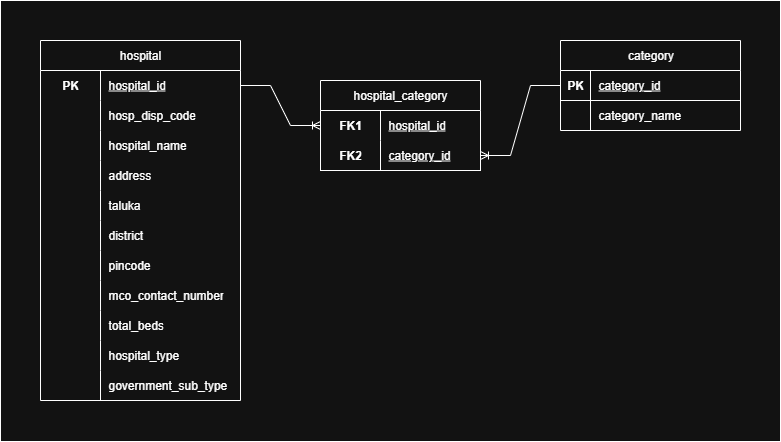

The diagram above was exported from draw.io. Its source (the exported page's mxGraphModel, read from the mxfile embedded in the PNG):
<mxGraphModel dx="1042" dy="127" grid="0" gridSize="10" guides="1" tooltips="1" connect="1" arrows="1" fold="1" page="0" pageScale="1" pageWidth="850" pageHeight="1100" math="0" shadow="0">
  <root>
    <mxCell id="0" />
    <mxCell id="1" parent="0" />
    <mxCell id="gPdMauiRYlluVswZTJC--88" value="" style="rounded=0;whiteSpace=wrap;html=1;fillColor=default;" parent="1" vertex="1">
      <mxGeometry x="160" y="400" width="780" height="441" as="geometry" />
    </mxCell>
    <mxCell id="gPdMauiRYlluVswZTJC--25" value="&lt;span style=&quot;font-weight: 400; text-wrap-mode: nowrap;&quot;&gt;hospital&lt;/span&gt;" style="shape=table;startSize=30;container=1;collapsible=1;childLayout=tableLayout;fixedRows=1;rowLines=0;fontStyle=1;align=center;resizeLast=1;html=1;whiteSpace=wrap;" parent="1" vertex="1">
      <mxGeometry x="200" y="440" width="200" height="360" as="geometry" />
    </mxCell>
    <mxCell id="gPdMauiRYlluVswZTJC--26" value="" style="shape=tableRow;horizontal=0;startSize=0;swimlaneHead=0;swimlaneBody=0;fillColor=none;collapsible=0;dropTarget=0;points=[[0,0.5],[1,0.5]];portConstraint=eastwest;top=0;left=0;right=0;bottom=0;html=1;" parent="gPdMauiRYlluVswZTJC--25" vertex="1">
      <mxGeometry y="30" width="200" height="30" as="geometry" />
    </mxCell>
    <mxCell id="gPdMauiRYlluVswZTJC--27" value="PK" style="shape=partialRectangle;connectable=0;fillColor=none;top=0;left=0;bottom=0;right=0;fontStyle=1;overflow=hidden;html=1;whiteSpace=wrap;" parent="gPdMauiRYlluVswZTJC--26" vertex="1">
      <mxGeometry width="60" height="30" as="geometry">
        <mxRectangle width="60" height="30" as="alternateBounds" />
      </mxGeometry>
    </mxCell>
    <mxCell id="gPdMauiRYlluVswZTJC--28" value="&lt;span style=&quot;font-weight: 400;&quot;&gt;hospital_id&lt;/span&gt;" style="shape=partialRectangle;connectable=0;fillColor=none;top=0;left=0;bottom=0;right=0;align=left;spacingLeft=6;fontStyle=5;overflow=hidden;html=1;whiteSpace=wrap;" parent="gPdMauiRYlluVswZTJC--26" vertex="1">
      <mxGeometry x="60" width="140" height="30" as="geometry">
        <mxRectangle width="140" height="30" as="alternateBounds" />
      </mxGeometry>
    </mxCell>
    <mxCell id="gPdMauiRYlluVswZTJC--32" value="" style="shape=tableRow;horizontal=0;startSize=0;swimlaneHead=0;swimlaneBody=0;fillColor=none;collapsible=0;dropTarget=0;points=[[0,0.5],[1,0.5]];portConstraint=eastwest;top=0;left=0;right=0;bottom=0;html=1;" parent="gPdMauiRYlluVswZTJC--25" vertex="1">
      <mxGeometry y="60" width="200" height="30" as="geometry" />
    </mxCell>
    <mxCell id="gPdMauiRYlluVswZTJC--33" value="" style="shape=partialRectangle;connectable=0;fillColor=none;top=0;left=0;bottom=0;right=0;editable=1;overflow=hidden;html=1;whiteSpace=wrap;" parent="gPdMauiRYlluVswZTJC--32" vertex="1">
      <mxGeometry width="60" height="30" as="geometry">
        <mxRectangle width="60" height="30" as="alternateBounds" />
      </mxGeometry>
    </mxCell>
    <mxCell id="gPdMauiRYlluVswZTJC--34" value="hosp_disp_code" style="shape=partialRectangle;connectable=0;fillColor=none;top=0;left=0;bottom=0;right=0;align=left;spacingLeft=6;overflow=hidden;html=1;whiteSpace=wrap;" parent="gPdMauiRYlluVswZTJC--32" vertex="1">
      <mxGeometry x="60" width="140" height="30" as="geometry">
        <mxRectangle width="140" height="30" as="alternateBounds" />
      </mxGeometry>
    </mxCell>
    <mxCell id="gPdMauiRYlluVswZTJC--35" value="" style="shape=tableRow;horizontal=0;startSize=0;swimlaneHead=0;swimlaneBody=0;fillColor=none;collapsible=0;dropTarget=0;points=[[0,0.5],[1,0.5]];portConstraint=eastwest;top=0;left=0;right=0;bottom=0;html=1;" parent="gPdMauiRYlluVswZTJC--25" vertex="1">
      <mxGeometry y="90" width="200" height="30" as="geometry" />
    </mxCell>
    <mxCell id="gPdMauiRYlluVswZTJC--36" value="" style="shape=partialRectangle;connectable=0;fillColor=none;top=0;left=0;bottom=0;right=0;editable=1;overflow=hidden;html=1;whiteSpace=wrap;" parent="gPdMauiRYlluVswZTJC--35" vertex="1">
      <mxGeometry width="60" height="30" as="geometry">
        <mxRectangle width="60" height="30" as="alternateBounds" />
      </mxGeometry>
    </mxCell>
    <mxCell id="gPdMauiRYlluVswZTJC--37" value="hospital_name" style="shape=partialRectangle;connectable=0;fillColor=none;top=0;left=0;bottom=0;right=0;align=left;spacingLeft=6;overflow=hidden;html=1;whiteSpace=wrap;" parent="gPdMauiRYlluVswZTJC--35" vertex="1">
      <mxGeometry x="60" width="140" height="30" as="geometry">
        <mxRectangle width="140" height="30" as="alternateBounds" />
      </mxGeometry>
    </mxCell>
    <mxCell id="gPdMauiRYlluVswZTJC--38" value="" style="shape=tableRow;horizontal=0;startSize=0;swimlaneHead=0;swimlaneBody=0;fillColor=none;collapsible=0;dropTarget=0;points=[[0,0.5],[1,0.5]];portConstraint=eastwest;top=0;left=0;right=0;bottom=0;html=1;" parent="gPdMauiRYlluVswZTJC--25" vertex="1">
      <mxGeometry y="120" width="200" height="30" as="geometry" />
    </mxCell>
    <mxCell id="gPdMauiRYlluVswZTJC--39" value="" style="shape=partialRectangle;connectable=0;fillColor=none;top=0;left=0;bottom=0;right=0;editable=1;overflow=hidden;html=1;whiteSpace=wrap;" parent="gPdMauiRYlluVswZTJC--38" vertex="1">
      <mxGeometry width="60" height="30" as="geometry">
        <mxRectangle width="60" height="30" as="alternateBounds" />
      </mxGeometry>
    </mxCell>
    <mxCell id="gPdMauiRYlluVswZTJC--40" value="address" style="shape=partialRectangle;connectable=0;fillColor=none;top=0;left=0;bottom=0;right=0;align=left;spacingLeft=6;overflow=hidden;html=1;whiteSpace=wrap;" parent="gPdMauiRYlluVswZTJC--38" vertex="1">
      <mxGeometry x="60" width="140" height="30" as="geometry">
        <mxRectangle width="140" height="30" as="alternateBounds" />
      </mxGeometry>
    </mxCell>
    <mxCell id="gPdMauiRYlluVswZTJC--41" value="" style="shape=tableRow;horizontal=0;startSize=0;swimlaneHead=0;swimlaneBody=0;fillColor=none;collapsible=0;dropTarget=0;points=[[0,0.5],[1,0.5]];portConstraint=eastwest;top=0;left=0;right=0;bottom=0;html=1;" parent="gPdMauiRYlluVswZTJC--25" vertex="1">
      <mxGeometry y="150" width="200" height="30" as="geometry" />
    </mxCell>
    <mxCell id="gPdMauiRYlluVswZTJC--42" value="" style="shape=partialRectangle;connectable=0;fillColor=none;top=0;left=0;bottom=0;right=0;editable=1;overflow=hidden;html=1;whiteSpace=wrap;" parent="gPdMauiRYlluVswZTJC--41" vertex="1">
      <mxGeometry width="60" height="30" as="geometry">
        <mxRectangle width="60" height="30" as="alternateBounds" />
      </mxGeometry>
    </mxCell>
    <mxCell id="gPdMauiRYlluVswZTJC--43" value="taluka" style="shape=partialRectangle;connectable=0;fillColor=none;top=0;left=0;bottom=0;right=0;align=left;spacingLeft=6;overflow=hidden;html=1;whiteSpace=wrap;" parent="gPdMauiRYlluVswZTJC--41" vertex="1">
      <mxGeometry x="60" width="140" height="30" as="geometry">
        <mxRectangle width="140" height="30" as="alternateBounds" />
      </mxGeometry>
    </mxCell>
    <mxCell id="gPdMauiRYlluVswZTJC--44" value="" style="shape=tableRow;horizontal=0;startSize=0;swimlaneHead=0;swimlaneBody=0;fillColor=none;collapsible=0;dropTarget=0;points=[[0,0.5],[1,0.5]];portConstraint=eastwest;top=0;left=0;right=0;bottom=0;html=1;" parent="gPdMauiRYlluVswZTJC--25" vertex="1">
      <mxGeometry y="180" width="200" height="30" as="geometry" />
    </mxCell>
    <mxCell id="gPdMauiRYlluVswZTJC--45" value="" style="shape=partialRectangle;connectable=0;fillColor=none;top=0;left=0;bottom=0;right=0;editable=1;overflow=hidden;html=1;whiteSpace=wrap;" parent="gPdMauiRYlluVswZTJC--44" vertex="1">
      <mxGeometry width="60" height="30" as="geometry">
        <mxRectangle width="60" height="30" as="alternateBounds" />
      </mxGeometry>
    </mxCell>
    <mxCell id="gPdMauiRYlluVswZTJC--46" value="district" style="shape=partialRectangle;connectable=0;fillColor=none;top=0;left=0;bottom=0;right=0;align=left;spacingLeft=6;overflow=hidden;html=1;whiteSpace=wrap;" parent="gPdMauiRYlluVswZTJC--44" vertex="1">
      <mxGeometry x="60" width="140" height="30" as="geometry">
        <mxRectangle width="140" height="30" as="alternateBounds" />
      </mxGeometry>
    </mxCell>
    <mxCell id="NaeLsCLgArj5INlKvRSy-1" value="" style="shape=tableRow;horizontal=0;startSize=0;swimlaneHead=0;swimlaneBody=0;fillColor=none;collapsible=0;dropTarget=0;points=[[0,0.5],[1,0.5]];portConstraint=eastwest;top=0;left=0;right=0;bottom=0;html=1;" vertex="1" parent="gPdMauiRYlluVswZTJC--25">
      <mxGeometry y="210" width="200" height="30" as="geometry" />
    </mxCell>
    <mxCell id="NaeLsCLgArj5INlKvRSy-2" value="" style="shape=partialRectangle;connectable=0;fillColor=none;top=0;left=0;bottom=0;right=0;editable=1;overflow=hidden;html=1;whiteSpace=wrap;" vertex="1" parent="NaeLsCLgArj5INlKvRSy-1">
      <mxGeometry width="60" height="30" as="geometry">
        <mxRectangle width="60" height="30" as="alternateBounds" />
      </mxGeometry>
    </mxCell>
    <mxCell id="NaeLsCLgArj5INlKvRSy-3" value="pincode" style="shape=partialRectangle;connectable=0;fillColor=none;top=0;left=0;bottom=0;right=0;align=left;spacingLeft=6;overflow=hidden;html=1;whiteSpace=wrap;" vertex="1" parent="NaeLsCLgArj5INlKvRSy-1">
      <mxGeometry x="60" width="140" height="30" as="geometry">
        <mxRectangle width="140" height="30" as="alternateBounds" />
      </mxGeometry>
    </mxCell>
    <mxCell id="NaeLsCLgArj5INlKvRSy-4" value="" style="shape=tableRow;horizontal=0;startSize=0;swimlaneHead=0;swimlaneBody=0;fillColor=none;collapsible=0;dropTarget=0;points=[[0,0.5],[1,0.5]];portConstraint=eastwest;top=0;left=0;right=0;bottom=0;html=1;" vertex="1" parent="gPdMauiRYlluVswZTJC--25">
      <mxGeometry y="240" width="200" height="30" as="geometry" />
    </mxCell>
    <mxCell id="NaeLsCLgArj5INlKvRSy-5" value="" style="shape=partialRectangle;connectable=0;fillColor=none;top=0;left=0;bottom=0;right=0;editable=1;overflow=hidden;html=1;whiteSpace=wrap;" vertex="1" parent="NaeLsCLgArj5INlKvRSy-4">
      <mxGeometry width="60" height="30" as="geometry">
        <mxRectangle width="60" height="30" as="alternateBounds" />
      </mxGeometry>
    </mxCell>
    <mxCell id="NaeLsCLgArj5INlKvRSy-6" value="mco_contact_number" style="shape=partialRectangle;connectable=0;fillColor=none;top=0;left=0;bottom=0;right=0;align=left;spacingLeft=6;overflow=hidden;html=1;whiteSpace=wrap;" vertex="1" parent="NaeLsCLgArj5INlKvRSy-4">
      <mxGeometry x="60" width="140" height="30" as="geometry">
        <mxRectangle width="140" height="30" as="alternateBounds" />
      </mxGeometry>
    </mxCell>
    <mxCell id="NaeLsCLgArj5INlKvRSy-7" value="" style="shape=tableRow;horizontal=0;startSize=0;swimlaneHead=0;swimlaneBody=0;fillColor=none;collapsible=0;dropTarget=0;points=[[0,0.5],[1,0.5]];portConstraint=eastwest;top=0;left=0;right=0;bottom=0;html=1;" vertex="1" parent="gPdMauiRYlluVswZTJC--25">
      <mxGeometry y="270" width="200" height="30" as="geometry" />
    </mxCell>
    <mxCell id="NaeLsCLgArj5INlKvRSy-8" value="" style="shape=partialRectangle;connectable=0;fillColor=none;top=0;left=0;bottom=0;right=0;editable=1;overflow=hidden;html=1;whiteSpace=wrap;" vertex="1" parent="NaeLsCLgArj5INlKvRSy-7">
      <mxGeometry width="60" height="30" as="geometry">
        <mxRectangle width="60" height="30" as="alternateBounds" />
      </mxGeometry>
    </mxCell>
    <mxCell id="NaeLsCLgArj5INlKvRSy-9" value="total_beds" style="shape=partialRectangle;connectable=0;fillColor=none;top=0;left=0;bottom=0;right=0;align=left;spacingLeft=6;overflow=hidden;html=1;whiteSpace=wrap;" vertex="1" parent="NaeLsCLgArj5INlKvRSy-7">
      <mxGeometry x="60" width="140" height="30" as="geometry">
        <mxRectangle width="140" height="30" as="alternateBounds" />
      </mxGeometry>
    </mxCell>
    <mxCell id="NaeLsCLgArj5INlKvRSy-10" value="" style="shape=tableRow;horizontal=0;startSize=0;swimlaneHead=0;swimlaneBody=0;fillColor=none;collapsible=0;dropTarget=0;points=[[0,0.5],[1,0.5]];portConstraint=eastwest;top=0;left=0;right=0;bottom=0;html=1;" vertex="1" parent="gPdMauiRYlluVswZTJC--25">
      <mxGeometry y="300" width="200" height="30" as="geometry" />
    </mxCell>
    <mxCell id="NaeLsCLgArj5INlKvRSy-11" value="" style="shape=partialRectangle;connectable=0;fillColor=none;top=0;left=0;bottom=0;right=0;editable=1;overflow=hidden;html=1;whiteSpace=wrap;" vertex="1" parent="NaeLsCLgArj5INlKvRSy-10">
      <mxGeometry width="60" height="30" as="geometry">
        <mxRectangle width="60" height="30" as="alternateBounds" />
      </mxGeometry>
    </mxCell>
    <mxCell id="NaeLsCLgArj5INlKvRSy-12" value="hospital_type" style="shape=partialRectangle;connectable=0;fillColor=none;top=0;left=0;bottom=0;right=0;align=left;spacingLeft=6;overflow=hidden;html=1;whiteSpace=wrap;" vertex="1" parent="NaeLsCLgArj5INlKvRSy-10">
      <mxGeometry x="60" width="140" height="30" as="geometry">
        <mxRectangle width="140" height="30" as="alternateBounds" />
      </mxGeometry>
    </mxCell>
    <mxCell id="NaeLsCLgArj5INlKvRSy-13" value="" style="shape=tableRow;horizontal=0;startSize=0;swimlaneHead=0;swimlaneBody=0;fillColor=none;collapsible=0;dropTarget=0;points=[[0,0.5],[1,0.5]];portConstraint=eastwest;top=0;left=0;right=0;bottom=0;html=1;" vertex="1" parent="gPdMauiRYlluVswZTJC--25">
      <mxGeometry y="330" width="200" height="30" as="geometry" />
    </mxCell>
    <mxCell id="NaeLsCLgArj5INlKvRSy-14" value="" style="shape=partialRectangle;connectable=0;fillColor=none;top=0;left=0;bottom=0;right=0;editable=1;overflow=hidden;html=1;whiteSpace=wrap;" vertex="1" parent="NaeLsCLgArj5INlKvRSy-13">
      <mxGeometry width="60" height="30" as="geometry">
        <mxRectangle width="60" height="30" as="alternateBounds" />
      </mxGeometry>
    </mxCell>
    <mxCell id="NaeLsCLgArj5INlKvRSy-15" value="government_sub_type" style="shape=partialRectangle;connectable=0;fillColor=none;top=0;left=0;bottom=0;right=0;align=left;spacingLeft=6;overflow=hidden;html=1;whiteSpace=wrap;" vertex="1" parent="NaeLsCLgArj5INlKvRSy-13">
      <mxGeometry x="60" width="140" height="30" as="geometry">
        <mxRectangle width="140" height="30" as="alternateBounds" />
      </mxGeometry>
    </mxCell>
    <mxCell id="gPdMauiRYlluVswZTJC--47" value="&lt;span style=&quot;font-weight: 400;&quot;&gt;category&lt;/span&gt;" style="shape=table;startSize=30;container=1;collapsible=1;childLayout=tableLayout;fixedRows=1;rowLines=0;fontStyle=1;align=center;resizeLast=1;html=1;" parent="1" vertex="1">
      <mxGeometry x="720" y="440" width="180" height="90" as="geometry" />
    </mxCell>
    <mxCell id="gPdMauiRYlluVswZTJC--48" value="" style="shape=tableRow;horizontal=0;startSize=0;swimlaneHead=0;swimlaneBody=0;fillColor=none;collapsible=0;dropTarget=0;points=[[0,0.5],[1,0.5]];portConstraint=eastwest;top=0;left=0;right=0;bottom=1;" parent="gPdMauiRYlluVswZTJC--47" vertex="1">
      <mxGeometry y="30" width="180" height="30" as="geometry" />
    </mxCell>
    <mxCell id="gPdMauiRYlluVswZTJC--49" value="PK" style="shape=partialRectangle;connectable=0;fillColor=none;top=0;left=0;bottom=0;right=0;fontStyle=1;overflow=hidden;whiteSpace=wrap;html=1;" parent="gPdMauiRYlluVswZTJC--48" vertex="1">
      <mxGeometry width="30" height="30" as="geometry">
        <mxRectangle width="30" height="30" as="alternateBounds" />
      </mxGeometry>
    </mxCell>
    <mxCell id="gPdMauiRYlluVswZTJC--50" value="&lt;span style=&quot;font-weight: 400;&quot;&gt;category_id&lt;/span&gt;" style="shape=partialRectangle;connectable=0;fillColor=none;top=0;left=0;bottom=0;right=0;align=left;spacingLeft=6;fontStyle=5;overflow=hidden;whiteSpace=wrap;html=1;" parent="gPdMauiRYlluVswZTJC--48" vertex="1">
      <mxGeometry x="30" width="150" height="30" as="geometry">
        <mxRectangle width="150" height="30" as="alternateBounds" />
      </mxGeometry>
    </mxCell>
    <mxCell id="gPdMauiRYlluVswZTJC--51" value="" style="shape=tableRow;horizontal=0;startSize=0;swimlaneHead=0;swimlaneBody=0;fillColor=none;collapsible=0;dropTarget=0;points=[[0,0.5],[1,0.5]];portConstraint=eastwest;top=0;left=0;right=0;bottom=0;" parent="gPdMauiRYlluVswZTJC--47" vertex="1">
      <mxGeometry y="60" width="180" height="30" as="geometry" />
    </mxCell>
    <mxCell id="gPdMauiRYlluVswZTJC--52" value="" style="shape=partialRectangle;connectable=0;fillColor=none;top=0;left=0;bottom=0;right=0;editable=1;overflow=hidden;whiteSpace=wrap;html=1;" parent="gPdMauiRYlluVswZTJC--51" vertex="1">
      <mxGeometry width="30" height="30" as="geometry">
        <mxRectangle width="30" height="30" as="alternateBounds" />
      </mxGeometry>
    </mxCell>
    <mxCell id="gPdMauiRYlluVswZTJC--53" value="category_name" style="shape=partialRectangle;connectable=0;fillColor=none;top=0;left=0;bottom=0;right=0;align=left;spacingLeft=6;overflow=hidden;whiteSpace=wrap;html=1;" parent="gPdMauiRYlluVswZTJC--51" vertex="1">
      <mxGeometry x="30" width="150" height="30" as="geometry">
        <mxRectangle width="150" height="30" as="alternateBounds" />
      </mxGeometry>
    </mxCell>
    <mxCell id="gPdMauiRYlluVswZTJC--73" value="&lt;span style=&quot;font-weight: 400; text-wrap-mode: nowrap;&quot;&gt;hospital_category&lt;/span&gt;" style="shape=table;startSize=30;container=1;collapsible=1;childLayout=tableLayout;fixedRows=1;rowLines=0;fontStyle=1;align=center;resizeLast=1;html=1;whiteSpace=wrap;" parent="1" vertex="1">
      <mxGeometry x="480" y="480" width="160" height="90" as="geometry" />
    </mxCell>
    <mxCell id="gPdMauiRYlluVswZTJC--74" value="" style="shape=tableRow;horizontal=0;startSize=0;swimlaneHead=0;swimlaneBody=0;fillColor=none;collapsible=0;dropTarget=0;points=[[0,0.5],[1,0.5]];portConstraint=eastwest;top=0;left=0;right=0;bottom=0;html=1;" parent="gPdMauiRYlluVswZTJC--73" vertex="1">
      <mxGeometry y="30" width="160" height="30" as="geometry" />
    </mxCell>
    <mxCell id="gPdMauiRYlluVswZTJC--75" value="FK1" style="shape=partialRectangle;connectable=0;fillColor=none;top=0;left=0;bottom=0;right=0;fontStyle=1;overflow=hidden;html=1;whiteSpace=wrap;" parent="gPdMauiRYlluVswZTJC--74" vertex="1">
      <mxGeometry width="60" height="30" as="geometry">
        <mxRectangle width="60" height="30" as="alternateBounds" />
      </mxGeometry>
    </mxCell>
    <mxCell id="gPdMauiRYlluVswZTJC--76" value="&lt;span style=&quot;font-weight: 400;&quot;&gt;hospital_id&lt;/span&gt;" style="shape=partialRectangle;connectable=0;fillColor=none;top=0;left=0;bottom=0;right=0;align=left;spacingLeft=6;fontStyle=5;overflow=hidden;html=1;whiteSpace=wrap;" parent="gPdMauiRYlluVswZTJC--74" vertex="1">
      <mxGeometry x="60" width="100" height="30" as="geometry">
        <mxRectangle width="100" height="30" as="alternateBounds" />
      </mxGeometry>
    </mxCell>
    <mxCell id="gPdMauiRYlluVswZTJC--77" value="" style="shape=tableRow;horizontal=0;startSize=0;swimlaneHead=0;swimlaneBody=0;fillColor=none;collapsible=0;dropTarget=0;points=[[0,0.5],[1,0.5]];portConstraint=eastwest;top=0;left=0;right=0;bottom=1;html=1;" parent="gPdMauiRYlluVswZTJC--73" vertex="1">
      <mxGeometry y="60" width="160" height="30" as="geometry" />
    </mxCell>
    <mxCell id="gPdMauiRYlluVswZTJC--78" value="FK2" style="shape=partialRectangle;connectable=0;fillColor=none;top=0;left=0;bottom=0;right=0;fontStyle=1;overflow=hidden;html=1;whiteSpace=wrap;" parent="gPdMauiRYlluVswZTJC--77" vertex="1">
      <mxGeometry width="60" height="30" as="geometry">
        <mxRectangle width="60" height="30" as="alternateBounds" />
      </mxGeometry>
    </mxCell>
    <mxCell id="gPdMauiRYlluVswZTJC--79" value="&lt;span style=&quot;font-weight: 400;&quot;&gt;category_id&lt;/span&gt;" style="shape=partialRectangle;connectable=0;fillColor=none;top=0;left=0;bottom=0;right=0;align=left;spacingLeft=6;fontStyle=5;overflow=hidden;html=1;whiteSpace=wrap;" parent="gPdMauiRYlluVswZTJC--77" vertex="1">
      <mxGeometry x="60" width="100" height="30" as="geometry">
        <mxRectangle width="100" height="30" as="alternateBounds" />
      </mxGeometry>
    </mxCell>
    <mxCell id="gPdMauiRYlluVswZTJC--86" value="" style="edgeStyle=entityRelationEdgeStyle;fontSize=12;html=1;endArrow=ERoneToMany;rounded=0;exitX=1;exitY=0.5;exitDx=0;exitDy=0;entryX=0;entryY=0.5;entryDx=0;entryDy=0;" parent="1" source="gPdMauiRYlluVswZTJC--26" target="gPdMauiRYlluVswZTJC--74" edge="1">
      <mxGeometry width="100" height="100" relative="1" as="geometry">
        <mxPoint x="580" y="530" as="sourcePoint" />
        <mxPoint x="680" y="430" as="targetPoint" />
      </mxGeometry>
    </mxCell>
    <mxCell id="gPdMauiRYlluVswZTJC--87" value="" style="edgeStyle=entityRelationEdgeStyle;fontSize=12;html=1;endArrow=ERoneToMany;rounded=0;exitX=0;exitY=0.5;exitDx=0;exitDy=0;entryX=1;entryY=0.5;entryDx=0;entryDy=0;" parent="1" source="gPdMauiRYlluVswZTJC--48" target="gPdMauiRYlluVswZTJC--77" edge="1">
      <mxGeometry width="100" height="100" relative="1" as="geometry">
        <mxPoint x="580" y="530" as="sourcePoint" />
        <mxPoint x="680" y="430" as="targetPoint" />
      </mxGeometry>
    </mxCell>
  </root>
</mxGraphModel>